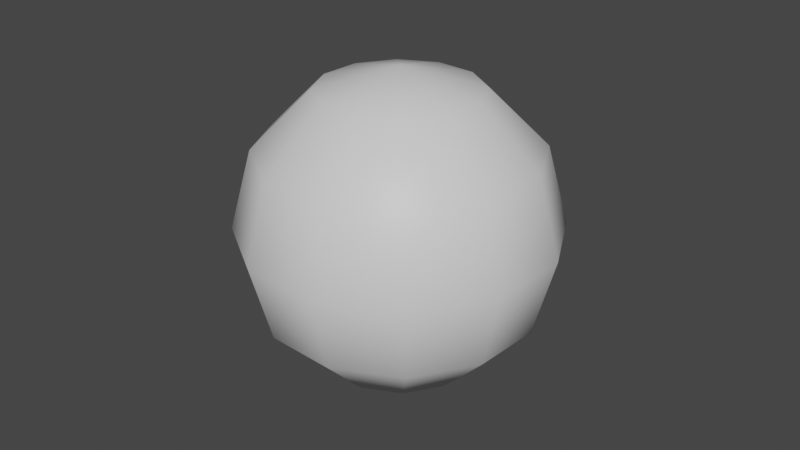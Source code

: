 # Source: collectible_help.blend  (saved by Blender 5.0.118; exported with 4.5.12 LTS)
import bpy
from mathutils import Matrix  # noqa: F401  (used for matrix-valued properties, if any)

bpy.ops.wm.read_factory_settings(use_empty=True)
scene = bpy.context.scene
scene.name = 'Scene'

# ---- materials (node trees are filled in below, after node groups)
mat_outline = bpy.data.materials.new('Outline')
mat_outline.alpha_threshold = 0.0
mat_outline.use_backface_culling = True
mat_outline.use_backface_culling_lightprobe_volume = False
mat_outline.use_transparent_shadow = False
mat_outline.roughness = 0.5
mat_outline.line_color = (0.0, 0.0, 0.0, 1.0)
mat_base = bpy.data.materials.new('Base')
mat_base.alpha_threshold = 0.0
mat_base.use_backface_culling = True
mat_base.use_backface_culling_lightprobe_volume = False
mat_base.use_transparent_shadow = False
mat_base.roughness = 0.5
mat_base.line_color = (0.0, 0.0, 0.0, 1.0)
mat_collectible = bpy.data.materials.new('Collectible')
mat_collectible.alpha_threshold = 0.0
mat_collectible.use_backface_culling = True
mat_collectible.use_backface_culling_lightprobe_volume = False
mat_collectible.use_transparent_shadow = False
mat_collectible.roughness = 0.5
mat_collectible.line_color = (0.0, 0.0, 0.0, 1.0)

# ---- material node trees
mat_outline.use_nodes = True; mat_outline.node_tree.nodes.clear()
_N = mat_outline.node_tree.nodes; _L = mat_outline.node_tree.links
n0 = _N.new('ShaderNodeOutputMaterial'); n0.name = 'Material Output'; n0.location = (300, 300)
n1 = _N.new('ShaderNodeBsdfPrincipled'); n1.name = 'Principled BSDF'; n1.location = (10, 300)
n1.distribution = 'GGX'
n1.subsurface_method = 'RANDOM_WALK_SKIN'
n1.inputs[0].default_value = (0.06681, 0.06681, 0.06681, 1.0)
n1.inputs[3].default_value = 1.45
n1.inputs[27].default_value = (0.0, 0.0, 0.0, 1.0)
n1.inputs[28].default_value = 1.0
_L.new(n1.outputs[0], n0.inputs[0])
n0.is_active_output = True
mat_base.use_nodes = True; mat_base.node_tree.nodes.clear()
_N = mat_base.node_tree.nodes; _L = mat_base.node_tree.links
n0 = _N.new('ShaderNodeOutputMaterial'); n0.name = 'Material Output'; n0.location = (300, 300)
n1 = _N.new('ShaderNodeBsdfPrincipled'); n1.name = 'Principled BSDF'; n1.location = (10, 300)
n1.distribution = 'GGX'
n1.subsurface_method = 'RANDOM_WALK_SKIN'
n1.inputs[0].default_value = (0.8, 0.8, 0.8, 1.0)
n1.inputs[3].default_value = 1.45
n1.inputs[27].default_value = (0.0, 0.0, 0.0, 1.0)
n1.inputs[28].default_value = 1.0
_L.new(n1.outputs[0], n0.inputs[0])
n0.is_active_output = True
mat_collectible.use_nodes = True; mat_collectible.node_tree.nodes.clear()
_N = mat_collectible.node_tree.nodes; _L = mat_collectible.node_tree.links
n0 = _N.new('ShaderNodeOutputMaterial'); n0.name = 'Material Output'; n0.location = (300, 300)
n1 = _N.new('ShaderNodeBsdfPrincipled'); n1.name = 'Principled BSDF'; n1.location = (10, 300)
n1.distribution = 'GGX'
n1.subsurface_method = 'RANDOM_WALK_SKIN'
n1.inputs[0].default_value = (0.8, 0.8, 0.8, 1.0)
n1.inputs[3].default_value = 1.45
n1.inputs[27].default_value = (0.0, 0.0, 0.0, 1.0)
n1.inputs[28].default_value = 1.0
_L.new(n1.outputs[0], n0.inputs[0])
n0.is_active_output = True

# ---- world
world_world = bpy.data.worlds.new('World'); scene.world = world_world
world_world.use_nodes = True; world_world.node_tree.nodes.clear()
_N = world_world.node_tree.nodes; _L = world_world.node_tree.links
n0 = _N.new('ShaderNodeOutputWorld'); n0.name = 'World Output'; n0.location = (300, 300)
n1 = _N.new('ShaderNodeBackground'); n1.name = 'Background'; n1.location = (10, 300)
n1.inputs[0].default_value = (0.05088, 0.05088, 0.05088, 1.0)
_L.new(n1.outputs[0], n0.inputs[0])
n0.is_active_output = True
world_world.color = (0.05088, 0.05088, 0.05088)
world_world.use_sun_shadow = False
world_world.sun_shadow_jitter_overblur = 0.0

# ---- meshes
me_sphere = bpy.data.meshes.new('Sphere')
me_sphere.from_pydata([(0.0, 0.866, 0.5), (0.0, 0.866, -0.5), (0.25, 0.433, 0.866), (0.433, 0.75, 0.5), (0.5, 0.866, 0.0), (0.433, 0.75, -0.5), (0.25, 0.433, -0.866), (0.433, 0.25, 0.866), (0.75, 0.433, 0.5), (0.866, 0.5, 0.0), (0.75, 0.433, -0.5), (0.433, 0.25, -0.866), (0.5, 0.0, 0.866), (0.866, -2.98e-08, 0.5), (1.0, 0.0, 0.0), (0.866, -2.98e-08, -0.5), (0.5, 0.0, -0.866), (0.433, -0.25, 0.866), (0.75, -0.433, 0.5), (0.866, -0.5, 0.0), (0.75, -0.433, -0.5), (0.433, -0.25, -0.866), (0.25, -0.433, 0.866), (0.433, -0.75, 0.5), (0.5, -0.866, 0.0), (0.433, -0.75, -0.5), (0.25, -0.433, -0.866), (0.0, -0.5, 0.866), (-8.941e-08, -0.866, 0.5), (0.0, -1.0, 0.0), (-8.941e-08, -0.866, -0.5), (0.0, -0.5, -0.866), (0.0, 0.0, 1.0), (-0.25, -0.433, 0.866), (-0.433, -0.75, 0.5), (-0.5, -0.866, 0.0), (-0.433, -0.75, -0.5), (-0.25, -0.433, -0.866), (0.0, 0.0, -1.0), (-0.433, -0.25, 0.866), (-0.75, -0.433, 0.5), (-0.866, -0.5, 0.0), (-0.75, -0.433, -0.5), (-0.433, -0.25, -0.866), (-0.5, 0.0, 0.866), (-0.866, 8.941e-08, 0.5), (-1.0, 0.0, 0.0), (-0.866, 8.941e-08, -0.5), (-0.5, 0.0, -0.866), (-0.433, 0.25, 0.866), (-0.75, 0.433, 0.5), (-0.866, 0.5, 0.0), (-0.75, 0.433, -0.5), (-0.433, 0.25, -0.866), (-0.25, 0.433, 0.866), (-0.433, 0.75, 0.5), (-0.5, 0.866, 0.0), (-0.433, 0.75, -0.5), (-0.25, 0.433, -0.866), (0.0, 0.5, 0.866), (0.0, 1.0, 0.0), (0.0, 0.5, -0.866)], [], [(38, 6, 61), (1, 5, 4, 60), (0, 3, 2, 59), (61, 6, 5, 1), (60, 4, 3, 0), (59, 2, 32), (5, 10, 9, 4), (3, 8, 7, 2), (6, 11, 10, 5), (4, 9, 8, 3), (2, 7, 32), (38, 11, 6), (8, 13, 12, 7), (11, 16, 15, 10), (9, 14, 13, 8), (7, 12, 32), (38, 16, 11), (10, 15, 14, 9), (16, 21, 20, 15), (14, 19, 18, 13), (12, 17, 32), (38, 21, 16), (15, 20, 19, 14), (13, 18, 17, 12), (21, 26, 25, 20), (19, 24, 23, 18), (17, 22, 32), (38, 26, 21), (20, 25, 24, 19), (18, 23, 22, 17), (26, 31, 30, 25), (24, 29, 28, 23), (22, 27, 32), (38, 31, 26), (25, 30, 29, 24), (23, 28, 27, 22), (31, 37, 36, 30), (29, 35, 34, 28), (27, 33, 32), (38, 37, 31), (30, 36, 35, 29), (28, 34, 33, 27), (35, 41, 40, 34), (33, 39, 32), (38, 43, 37), (36, 42, 41, 35), (34, 40, 39, 33), (37, 43, 42, 36), (39, 44, 32), (38, 48, 43), (42, 47, 46, 41), (40, 45, 44, 39), (43, 48, 47, 42), (41, 46, 45, 40), (38, 53, 48), (47, 52, 51, 46), (45, 50, 49, 44), (48, 53, 52, 47), (46, 51, 50, 45), (44, 49, 32), (38, 58, 53), (52, 57, 56, 51), (50, 55, 54, 49), (53, 58, 57, 52), (51, 56, 55, 50), (49, 54, 32), (38, 61, 58), (57, 1, 60, 56), (55, 0, 59, 54), (58, 61, 1, 57), (56, 60, 0, 55), (54, 59, 32)])
me_sphere.polygons.foreach_set('use_smooth', [True] * 72)
_uv = me_sphere.uv_layers.new(name='UVMap')
_uv.uv.foreach_set('vector', [0.7083, 0.0, 0.6667, 0.1667, 0.75, 0.1667, 0.75, 0.3333, 0.6667, 0.3333, 0.6667, 0.5, 0.75, 0.5, 0.75, 0.6667, 0.6667, 0.6667, 0.6667, 0.8333, 0.75, 0.8333, 0.75, 0.1667, 0.6667, 0.1667, 0.6667, 0.3333, 0.75, 0.3333, 0.75, 0.5, 0.6667, 0.5, 0.6667, 0.6667, 0.75, 0.6667, 0.75, 0.8333, 0.6667, 0.8333, 0.7083, 1.0, 0.6667, 0.3333, 0.5833, 0.3333, 0.5833, 0.5, 0.6667, 0.5, 0.6667, 0.6667, 0.5833, 0.6667, 0.5833, 0.8333, 0.6667, 0.8333, 0.6667, 0.1667, 0.5833, 0.1667, 0.5833, 0.3333, 0.6667, 0.3333, 0.6667, 0.5, 0.5833, 0.5, 0.5833, 0.6667, 0.6667, 0.6667, 0.6667, 0.8333, 0.5833, 0.8333, 0.625, 1.0, 0.625, 0.0, 0.5833, 0.1667, 0.6667, 0.1667, 0.5833, 0.6667, 0.5, 0.6667, 0.5, 0.8333, 0.5833, 0.8333, 0.5833, 0.1667, 0.5, 0.1667, 0.5, 0.3333, 0.5833, 0.3333, 0.5833, 0.5, 0.5, 0.5, 0.5, 0.6667, 0.5833, 0.6667, 0.5833, 0.8333, 0.5, 0.8333, 0.5417, 1.0, 0.5417, 0.0, 0.5, 0.1667, 0.5833, 0.1667, 0.5833, 0.3333, 0.5, 0.3333, 0.5, 0.5, 0.5833, 0.5, 0.5, 0.1667, 0.4167, 0.1667, 0.4167, 0.3333, 0.5, 0.3333, 0.5, 0.5, 0.4167, 0.5, 0.4167, 0.6667, 0.5, 0.6667, 0.5, 0.8333, 0.4167, 0.8333, 0.4583, 1.0, 0.4583, 0.0, 0.4167, 0.1667, 0.5, 0.1667, 0.5, 0.3333, 0.4167, 0.3333, 0.4167, 0.5, 0.5, 0.5, 0.5, 0.6667, 0.4167, 0.6667, 0.4167, 0.8333, 0.5, 0.8333, 0.4167, 0.1667, 0.3333, 0.1667, 0.3333, 0.3333, 0.4167, 0.3333, 0.4167, 0.5, 0.3333, 0.5, 0.3333, 0.6667, 0.4167, 0.6667, 0.4167, 0.8333, 0.3333, 0.8333, 0.375, 1.0, 0.375, 0.0, 0.3333, 0.1667, 0.4167, 0.1667, 0.4167, 0.3333, 0.3333, 0.3333, 0.3333, 0.5, 0.4167, 0.5, 0.4167, 0.6667, 0.3333, 0.6667, 0.3333, 0.8333, 0.4167, 0.8333, 0.3333, 0.1667, 0.25, 0.1667, 0.25, 0.3333, 0.3333, 0.3333, 0.3333, 0.5, 0.25, 0.5, 0.25, 0.6667, 0.3333, 0.6667, 0.3333, 0.8333, 0.25, 0.8333, 0.2917, 1.0, 0.2917, 0.0, 0.25, 0.1667, 0.3333, 0.1667, 0.3333, 0.3333, 0.25, 0.3333, 0.25, 0.5, 0.3333, 0.5, 0.3333, 0.6667, 0.25, 0.6667, 0.25, 0.8333, 0.3333, 0.8333, 0.25, 0.1667, 0.1667, 0.1667, 0.1667, 0.3333, 0.25, 0.3333, 0.25, 0.5, 0.1667, 0.5, 0.1667, 0.6667, 0.25, 0.6667, 0.25, 0.8333, 0.1667, 0.8333, 0.2083, 1.0, 0.2083, 0.0, 0.1667, 0.1667, 0.25, 0.1667, 0.25, 0.3333, 0.1667, 0.3333, 0.1667, 0.5, 0.25, 0.5, 0.25, 0.6667, 0.1667, 0.6667, 0.1667, 0.8333, 0.25, 0.8333, 0.1667, 0.5, 0.08333, 0.5, 0.08333, 0.6667, 0.1667, 0.6667, 0.1667, 0.8333, 0.08333, 0.8333, 0.125, 1.0, 0.125, 0.0, 0.08333, 0.1667, 0.1667, 0.1667, 0.1667, 0.3333, 0.08333, 0.3333, 0.08333, 0.5, 0.1667, 0.5, 0.1667, 0.6667, 0.08333, 0.6667, 0.08333, 0.8333, 0.1667, 0.8333, 0.1667, 0.1667, 0.08333, 0.1667, 0.08333, 0.3333, 0.1667, 0.3333, 0.08333, 0.8333, 0.0, 0.8333, 0.04167, 1.0, 0.04167, 0.0, 0.0, 0.1667, 0.08333, 0.1667, 0.08333, 0.3333, 0.0, 0.3333, 0.0, 0.5, 0.08333, 0.5, 0.08333, 0.6667, 0.0, 0.6667, 0.0, 0.8333, 0.08333, 0.8333, 0.08333, 0.1667, 0.0, 0.1667, 0.0, 0.3333, 0.08333, 0.3333, 0.08333, 0.5, 0.0, 0.5, 0.0, 0.6667, 0.08333, 0.6667, 0.9583, 0.0, 0.9167, 0.1667, 1.0, 0.1667, 1.0, 0.3333, 0.9167, 0.3333, 0.9167, 0.5, 1.0, 0.5, 1.0, 0.6667, 0.9167, 0.6667, 0.9167, 0.8333, 1.0, 0.8333, 1.0, 0.1667, 0.9167, 0.1667, 0.9167, 0.3333, 1.0, 0.3333, 1.0, 0.5, 0.9167, 0.5, 0.9167, 0.6667, 1.0, 0.6667, 1.0, 0.8333, 0.9167, 0.8333, 0.9583, 1.0, 0.875, 0.0, 0.8333, 0.1667, 0.9167, 0.1667, 0.9167, 0.3333, 0.8333, 0.3333, 0.8333, 0.5, 0.9167, 0.5, 0.9167, 0.6667, 0.8333, 0.6667, 0.8333, 0.8333, 0.9167, 0.8333, 0.9167, 0.1667, 0.8333, 0.1667, 0.8333, 0.3333, 0.9167, 0.3333, 0.9167, 0.5, 0.8333, 0.5, 0.8333, 0.6667, 0.9167, 0.6667, 0.9167, 0.8333, 0.8333, 0.8333, 0.875, 1.0, 0.7917, 0.0, 0.75, 0.1667, 0.8333, 0.1667, 0.8333, 0.3333, 0.75, 0.3333, 0.75, 0.5, 0.8333, 0.5, 0.8333, 0.6667, 0.75, 0.6667, 0.75, 0.8333, 0.8333, 0.8333, 0.8333, 0.1667, 0.75, 0.1667, 0.75, 0.3333, 0.8333, 0.3333, 0.8333, 0.5, 0.75, 0.5, 0.75, 0.6667, 0.8333, 0.6667, 0.8333, 0.8333, 0.75, 0.8333, 0.7917, 1.0])
me_sphere.materials.append(mat_outline)
me_sphere.update()
me_sphere_001 = bpy.data.meshes.new('Sphere.001')
me_sphere_001.from_pydata([(0.0, 0.866, 0.5), (0.0, 0.866, -0.5), (0.25, 0.433, 0.866), (0.433, 0.75, 0.5), (0.5, 0.866, 0.0), (0.433, 0.75, -0.5), (0.25, 0.433, -0.866), (0.433, 0.25, 0.866), (0.75, 0.433, 0.5), (0.866, 0.5, 0.0), (0.75, 0.433, -0.5), (0.433, 0.25, -0.866), (0.5, 0.0, 0.866), (0.866, -2.98e-08, 0.5), (1.0, 0.0, 0.0), (0.866, -2.98e-08, -0.5), (0.5, 0.0, -0.866), (0.433, -0.25, 0.866), (0.75, -0.433, 0.5), (0.866, -0.5, 0.0), (0.75, -0.433, -0.5), (0.433, -0.25, -0.866), (0.25, -0.433, 0.866), (0.433, -0.75, 0.5), (0.5, -0.866, 0.0), (0.433, -0.75, -0.5), (0.25, -0.433, -0.866), (0.0, -0.5, 0.866), (-8.941e-08, -0.866, 0.5), (0.0, -1.0, 0.0), (-8.941e-08, -0.866, -0.5), (0.0, -0.5, -0.866), (0.0, 0.0, 1.0), (-0.25, -0.433, 0.866), (-0.433, -0.75, 0.5), (-0.5, -0.866, 0.0), (-0.433, -0.75, -0.5), (-0.25, -0.433, -0.866), (0.0, 0.0, -1.0), (-0.433, -0.25, 0.866), (-0.75, -0.433, 0.5), (-0.866, -0.5, 0.0), (-0.75, -0.433, -0.5), (-0.433, -0.25, -0.866), (-0.5, 0.0, 0.866), (-0.866, 8.941e-08, 0.5), (-1.0, 0.0, 0.0), (-0.866, 8.941e-08, -0.5), (-0.5, 0.0, -0.866), (-0.433, 0.25, 0.866), (-0.75, 0.433, 0.5), (-0.866, 0.5, 0.0), (-0.75, 0.433, -0.5), (-0.433, 0.25, -0.866), (-0.25, 0.433, 0.866), (-0.433, 0.75, 0.5), (-0.5, 0.866, 0.0), (-0.433, 0.75, -0.5), (-0.25, 0.433, -0.866), (0.0, 0.5, 0.866), (0.0, 1.0, 0.0), (0.0, 0.5, -0.866)], [], [(38, 6, 61), (1, 5, 4, 60), (0, 3, 2, 59), (61, 6, 5, 1), (60, 4, 3, 0), (59, 2, 32), (5, 10, 9, 4), (3, 8, 7, 2), (6, 11, 10, 5), (4, 9, 8, 3), (2, 7, 32), (38, 11, 6), (8, 13, 12, 7), (11, 16, 15, 10), (9, 14, 13, 8), (7, 12, 32), (38, 16, 11), (10, 15, 14, 9), (16, 21, 20, 15), (14, 19, 18, 13), (12, 17, 32), (38, 21, 16), (15, 20, 19, 14), (13, 18, 17, 12), (21, 26, 25, 20), (19, 24, 23, 18), (17, 22, 32), (38, 26, 21), (20, 25, 24, 19), (18, 23, 22, 17), (26, 31, 30, 25), (24, 29, 28, 23), (22, 27, 32), (38, 31, 26), (25, 30, 29, 24), (23, 28, 27, 22), (31, 37, 36, 30), (29, 35, 34, 28), (27, 33, 32), (38, 37, 31), (30, 36, 35, 29), (28, 34, 33, 27), (35, 41, 40, 34), (33, 39, 32), (38, 43, 37), (36, 42, 41, 35), (34, 40, 39, 33), (37, 43, 42, 36), (39, 44, 32), (38, 48, 43), (42, 47, 46, 41), (40, 45, 44, 39), (43, 48, 47, 42), (41, 46, 45, 40), (38, 53, 48), (47, 52, 51, 46), (45, 50, 49, 44), (48, 53, 52, 47), (46, 51, 50, 45), (44, 49, 32), (38, 58, 53), (52, 57, 56, 51), (50, 55, 54, 49), (53, 58, 57, 52), (51, 56, 55, 50), (49, 54, 32), (38, 61, 58), (57, 1, 60, 56), (55, 0, 59, 54), (58, 61, 1, 57), (56, 60, 0, 55), (54, 59, 32)])
me_sphere_001.polygons.foreach_set('use_smooth', [True] * 72)
_uv = me_sphere_001.uv_layers.new(name='UVMap')
_uv.uv.foreach_set('vector', [0.7083, 0.0, 0.6667, 0.1667, 0.75, 0.1667, 0.75, 0.3333, 0.6667, 0.3333, 0.6667, 0.5, 0.75, 0.5, 0.75, 0.6667, 0.6667, 0.6667, 0.6667, 0.8333, 0.75, 0.8333, 0.75, 0.1667, 0.6667, 0.1667, 0.6667, 0.3333, 0.75, 0.3333, 0.75, 0.5, 0.6667, 0.5, 0.6667, 0.6667, 0.75, 0.6667, 0.75, 0.8333, 0.6667, 0.8333, 0.7083, 1.0, 0.6667, 0.3333, 0.5833, 0.3333, 0.5833, 0.5, 0.6667, 0.5, 0.6667, 0.6667, 0.5833, 0.6667, 0.5833, 0.8333, 0.6667, 0.8333, 0.6667, 0.1667, 0.5833, 0.1667, 0.5833, 0.3333, 0.6667, 0.3333, 0.6667, 0.5, 0.5833, 0.5, 0.5833, 0.6667, 0.6667, 0.6667, 0.6667, 0.8333, 0.5833, 0.8333, 0.625, 1.0, 0.625, 0.0, 0.5833, 0.1667, 0.6667, 0.1667, 0.5833, 0.6667, 0.5, 0.6667, 0.5, 0.8333, 0.5833, 0.8333, 0.5833, 0.1667, 0.5, 0.1667, 0.5, 0.3333, 0.5833, 0.3333, 0.5833, 0.5, 0.5, 0.5, 0.5, 0.6667, 0.5833, 0.6667, 0.5833, 0.8333, 0.5, 0.8333, 0.5417, 1.0, 0.5417, 0.0, 0.5, 0.1667, 0.5833, 0.1667, 0.5833, 0.3333, 0.5, 0.3333, 0.5, 0.5, 0.5833, 0.5, 0.5, 0.1667, 0.4167, 0.1667, 0.4167, 0.3333, 0.5, 0.3333, 0.5, 0.5, 0.4167, 0.5, 0.4167, 0.6667, 0.5, 0.6667, 0.5, 0.8333, 0.4167, 0.8333, 0.4583, 1.0, 0.4583, 0.0, 0.4167, 0.1667, 0.5, 0.1667, 0.5, 0.3333, 0.4167, 0.3333, 0.4167, 0.5, 0.5, 0.5, 0.5, 0.6667, 0.4167, 0.6667, 0.4167, 0.8333, 0.5, 0.8333, 0.4167, 0.1667, 0.3333, 0.1667, 0.3333, 0.3333, 0.4167, 0.3333, 0.4167, 0.5, 0.3333, 0.5, 0.3333, 0.6667, 0.4167, 0.6667, 0.4167, 0.8333, 0.3333, 0.8333, 0.375, 1.0, 0.375, 0.0, 0.3333, 0.1667, 0.4167, 0.1667, 0.4167, 0.3333, 0.3333, 0.3333, 0.3333, 0.5, 0.4167, 0.5, 0.4167, 0.6667, 0.3333, 0.6667, 0.3333, 0.8333, 0.4167, 0.8333, 0.3333, 0.1667, 0.25, 0.1667, 0.25, 0.3333, 0.3333, 0.3333, 0.3333, 0.5, 0.25, 0.5, 0.25, 0.6667, 0.3333, 0.6667, 0.3333, 0.8333, 0.25, 0.8333, 0.2917, 1.0, 0.2917, 0.0, 0.25, 0.1667, 0.3333, 0.1667, 0.3333, 0.3333, 0.25, 0.3333, 0.25, 0.5, 0.3333, 0.5, 0.3333, 0.6667, 0.25, 0.6667, 0.25, 0.8333, 0.3333, 0.8333, 0.25, 0.1667, 0.1667, 0.1667, 0.1667, 0.3333, 0.25, 0.3333, 0.25, 0.5, 0.1667, 0.5, 0.1667, 0.6667, 0.25, 0.6667, 0.25, 0.8333, 0.1667, 0.8333, 0.2083, 1.0, 0.2083, 0.0, 0.1667, 0.1667, 0.25, 0.1667, 0.25, 0.3333, 0.1667, 0.3333, 0.1667, 0.5, 0.25, 0.5, 0.25, 0.6667, 0.1667, 0.6667, 0.1667, 0.8333, 0.25, 0.8333, 0.1667, 0.5, 0.08333, 0.5, 0.08333, 0.6667, 0.1667, 0.6667, 0.1667, 0.8333, 0.08333, 0.8333, 0.125, 1.0, 0.125, 0.0, 0.08333, 0.1667, 0.1667, 0.1667, 0.1667, 0.3333, 0.08333, 0.3333, 0.08333, 0.5, 0.1667, 0.5, 0.1667, 0.6667, 0.08333, 0.6667, 0.08333, 0.8333, 0.1667, 0.8333, 0.1667, 0.1667, 0.08333, 0.1667, 0.08333, 0.3333, 0.1667, 0.3333, 0.08333, 0.8333, 0.0, 0.8333, 0.04167, 1.0, 0.04167, 0.0, 0.0, 0.1667, 0.08333, 0.1667, 0.08333, 0.3333, 0.0, 0.3333, 0.0, 0.5, 0.08333, 0.5, 0.08333, 0.6667, 0.0, 0.6667, 0.0, 0.8333, 0.08333, 0.8333, 0.08333, 0.1667, 0.0, 0.1667, 0.0, 0.3333, 0.08333, 0.3333, 0.08333, 0.5, 0.0, 0.5, 0.0, 0.6667, 0.08333, 0.6667, 0.9583, 0.0, 0.9167, 0.1667, 1.0, 0.1667, 1.0, 0.3333, 0.9167, 0.3333, 0.9167, 0.5, 1.0, 0.5, 1.0, 0.6667, 0.9167, 0.6667, 0.9167, 0.8333, 1.0, 0.8333, 1.0, 0.1667, 0.9167, 0.1667, 0.9167, 0.3333, 1.0, 0.3333, 1.0, 0.5, 0.9167, 0.5, 0.9167, 0.6667, 1.0, 0.6667, 1.0, 0.8333, 0.9167, 0.8333, 0.9583, 1.0, 0.875, 0.0, 0.8333, 0.1667, 0.9167, 0.1667, 0.9167, 0.3333, 0.8333, 0.3333, 0.8333, 0.5, 0.9167, 0.5, 0.9167, 0.6667, 0.8333, 0.6667, 0.8333, 0.8333, 0.9167, 0.8333, 0.9167, 0.1667, 0.8333, 0.1667, 0.8333, 0.3333, 0.9167, 0.3333, 0.9167, 0.5, 0.8333, 0.5, 0.8333, 0.6667, 0.9167, 0.6667, 0.9167, 0.8333, 0.8333, 0.8333, 0.875, 1.0, 0.7917, 0.0, 0.75, 0.1667, 0.8333, 0.1667, 0.8333, 0.3333, 0.75, 0.3333, 0.75, 0.5, 0.8333, 0.5, 0.8333, 0.6667, 0.75, 0.6667, 0.75, 0.8333, 0.8333, 0.8333, 0.8333, 0.1667, 0.75, 0.1667, 0.75, 0.3333, 0.8333, 0.3333, 0.8333, 0.5, 0.75, 0.5, 0.75, 0.6667, 0.8333, 0.6667, 0.8333, 0.8333, 0.75, 0.8333, 0.7917, 1.0])
me_sphere_001.materials.append(mat_base)
me_sphere_001.update()
me_text = bpy.data.meshes.new('Text')
me_text.from_pydata([(0.1098, -0.09096, 0.1), (-0.1098, -0.09096, 0.1), (-0.1098, 0.1287, 0.1), (0.0, 0.1287, 0.1), (0.0, 0.2386, 0.1), (0.1098, 0.2386, 0.1), (0.1098, 0.5681, 0.1), (0.0, 0.5681, 0.1), (-0.1098, 0.5681, 0.1), (-0.1098, 0.3484, 0.1), (-0.3295, 0.3484, 0.1), (-0.3295, 0.5681, 0.1), (-0.2197, 0.5681, 0.1), (-0.2197, 0.6779, 0.1), (0.2197, 0.6779, 0.1), (0.2197, 0.5681, 0.1), (0.3295, 0.5681, 0.1), (0.3295, 0.2386, 0.1), (0.2197, 0.2386, 0.1), (0.2197, 0.1287, 0.1), (0.1098, 0.1287, 0.1), (0.1098, -0.4205, 0.1), (-0.1098, -0.4205, 0.1), (-0.1098, -0.2008, 0.1), (0.1098, -0.2008, 0.1), (0.1098, -0.09096, -0.1), (-0.1098, -0.09096, -0.1), (-0.1098, 0.1287, -0.1), (0.0, 0.1287, -0.1), (0.0, 0.2386, -0.1), (0.1098, 0.2386, -0.1), (0.1098, 0.5681, -0.1), (0.0, 0.5681, -0.1), (-0.1098, 0.5681, -0.1), (-0.1098, 0.3484, -0.1), (-0.3295, 0.3484, -0.1), (-0.3295, 0.5681, -0.1), (-0.2197, 0.5681, -0.1), (-0.2197, 0.6779, -0.1), (0.2197, 0.6779, -0.1), (0.2197, 0.5681, -0.1), (0.3295, 0.5681, -0.1), (0.3295, 0.2386, -0.1), (0.2197, 0.2386, -0.1), (0.2197, 0.1287, -0.1), (0.1098, 0.1287, -0.1), (0.1098, -0.4205, -0.1), (-0.1098, -0.4205, -0.1), (-0.1098, -0.2008, -0.1), (0.1098, -0.2008, -0.1), (0.1098, -0.4205, -0.1), (0.1098, -0.4205, 0.1), (-0.1098, -0.4205, -0.1), (-0.1098, -0.4205, 0.1), (-0.1098, -0.2008, -0.1), (-0.1098, -0.2008, 0.1), (0.1098, -0.2008, -0.1), (0.1098, -0.2008, 0.1), (0.1098, -0.09096, -0.1), (0.1098, -0.09096, 0.1), (-0.1098, -0.09096, -0.1), (-0.1098, -0.09096, 0.1), (-0.1098, 0.1287, -0.1), (-0.1098, 0.1287, 0.1), (0.0, 0.1287, -0.1), (0.0, 0.1287, 0.1), (0.0, 0.2386, -0.1), (0.0, 0.2386, 0.1), (0.1098, 0.2386, -0.1), (0.1098, 0.2386, 0.1), (0.1098, 0.5681, -0.1), (0.1098, 0.5681, 0.1), (-0.1098, 0.5681, -0.1), (-0.1098, 0.5681, 0.1), (-0.1098, 0.3484, -0.1), (-0.1098, 0.3484, 0.1), (-0.3295, 0.3484, -0.1), (-0.3295, 0.3484, 0.1), (-0.3295, 0.5681, -0.1), (-0.3295, 0.5681, 0.1), (-0.2197, 0.5681, -0.1), (-0.2197, 0.5681, 0.1), (-0.2197, 0.6779, -0.1), (-0.2197, 0.6779, 0.1), (0.2197, 0.6779, -0.1), (0.2197, 0.6779, 0.1), (0.2197, 0.5681, -0.1), (0.2197, 0.5681, 0.1), (0.3295, 0.5681, -0.1), (0.3295, 0.5681, 0.1), (0.3295, 0.2386, -0.1), (0.3295, 0.2386, 0.1), (0.2197, 0.2386, -0.1), (0.2197, 0.2386, 0.1), (0.2197, 0.1287, -0.1), (0.2197, 0.1287, 0.1), (0.1098, 0.1287, -0.1), (0.1098, 0.1287, 0.1)], [], [(21, 23, 22), (13, 15, 14), (30, 31, 40), (8, 15, 12), (7, 15, 8), (6, 15, 7), (55, 52, 53), (3, 1, 0), (79, 76, 77), (15, 5, 17), (85, 82, 83), (18, 17, 5), (12, 10, 9), (20, 19, 3), (46, 48, 49), (63, 60, 61), (39, 37, 38), (71, 68, 69), (33, 37, 40), (35, 36, 37), (32, 33, 40), (31, 32, 40), (77, 74, 75), (61, 58, 59), (28, 29, 30), (43, 30, 42), (51, 56, 57), (45, 28, 44), (53, 50, 51), (28, 45, 25), (57, 54, 55), (19, 18, 5), (65, 62, 63), (67, 64, 65), (69, 66, 67), (75, 72, 73), (81, 78, 79), (83, 80, 81), (73, 70, 71), (87, 84, 85), (89, 86, 87), (91, 88, 89), (93, 90, 91), (95, 92, 93), (97, 94, 95), (59, 96, 97), (21, 24, 23), (13, 12, 15), (40, 41, 42), (42, 30, 40), (55, 54, 52), (0, 20, 3), (3, 2, 1), (79, 78, 76), (17, 16, 15), (15, 6, 5), (85, 84, 82), (9, 8, 12), (12, 11, 10), (46, 47, 48), (63, 62, 60), (39, 40, 37), (71, 70, 68), (37, 33, 34), (34, 35, 37), (77, 76, 74), (61, 60, 58), (30, 43, 44), (44, 28, 30), (51, 50, 56), (53, 52, 50), (25, 26, 28), (26, 27, 28), (57, 56, 54), (4, 3, 5), (3, 19, 5), (65, 64, 62), (67, 66, 64), (69, 68, 66), (75, 74, 72), (81, 80, 78), (83, 82, 80), (73, 72, 70), (87, 86, 84), (89, 88, 86), (91, 90, 88), (93, 92, 90), (95, 94, 92), (97, 96, 94), (59, 58, 96)])
_uv = me_text.uv_layers.new(name='UVMap')
_uv.uv.foreach_set('vector', [0.8293, 0.0, 0.9268, 0.0, 0.878, 0.0, 0.4878, 0.0, 0.6098, 0.0, 0.5854, 0.0, 0.1707, 0.0, 0.2439, 0.0, 0.6098, 0.0, 0.2927, 0.0, 0.6098, 0.0, 0.4634, 0.0, 0.2683, 0.0, 0.6098, 0.0, 0.2927, 0.0, 0.2439, 0.0, 0.6098, 0.0, 0.2683, 0.0, 0.5, 1.0, 0.25, 0.0, 0.25, 1.0, 0.122, 0.0, 0.04878, 0.0, 0.0, 0.0, 0.5294, 1.0, 0.4706, 0.0, 0.4706, 1.0, 0.6098, 0.0, 0.1707, 0.0, 0.7073, 0.0, 0.7059, 1.0, 0.5882, 0.0, 0.5882, 1.0, 0.7317, 0.0, 0.7073, 0.0, 0.1707, 0.0, 0.4634, 0.0, 0.3902, 0.0, 0.3415, 0.0, 0.7805, 0.0, 0.7561, 0.0, 0.122, 0.0, 0.8293, 0.0, 0.9268, 0.0, 0.9756, 0.0, 0.1176, 1.0, 0.05882, 0.0, 0.05882, 1.0, 0.5854, 0.0, 0.4634, 0.0, 0.4878, 0.0, 0.2941, 1.0, 0.2059, 0.0, 0.2059, 1.0, 0.2927, 0.0, 0.4634, 0.0, 0.6098, 0.0, 0.3902, 0.0, 0.439, 0.0, 0.4634, 0.0, 0.2683, 0.0, 0.2927, 0.0, 0.6098, 0.0, 0.2439, 0.0, 0.2683, 0.0, 0.6098, 0.0, 0.4706, 1.0, 0.4118, 0.0, 0.4118, 1.0, 0.05882, 1.0, 0.0, 0.0, 0.0, 1.0, 0.122, 0.0, 0.1463, 0.0, 0.1707, 0.0, 0.7317, 0.0, 0.1707, 0.0, 0.7073, 0.0, 1.0, 1.0, 0.75, 0.0, 0.75, 1.0, 0.7805, 0.0, 0.122, 0.0, 0.7561, 0.0, 0.25, 1.0, 0.0, 0.0, 0.0, 1.0, 0.122, 0.0, 0.7805, 0.0, 0.0, 0.0, 0.75, 1.0, 0.5, 0.0, 0.5, 1.0, 0.7561, 0.0, 0.7317, 0.0, 0.1707, 0.0, 0.1471, 1.0, 0.1176, 0.0, 0.1176, 1.0, 0.1765, 1.0, 0.1471, 0.0, 0.1471, 1.0, 0.2059, 1.0, 0.1765, 0.0, 0.1765, 1.0, 0.4118, 1.0, 0.3529, 0.0, 0.3529, 1.0, 0.5588, 1.0, 0.5294, 0.0, 0.5294, 1.0, 0.5882, 1.0, 0.5588, 0.0, 0.5588, 1.0, 0.3529, 1.0, 0.2941, 0.0, 0.2941, 1.0, 0.7353, 1.0, 0.7059, 0.0, 0.7059, 1.0, 0.7647, 1.0, 0.7353, 0.0, 0.7353, 1.0, 0.8529, 1.0, 0.7647, 0.0, 0.7647, 1.0, 0.8824, 1.0, 0.8529, 0.0, 0.8529, 1.0, 0.9118, 1.0, 0.8824, 0.0, 0.8824, 1.0, 0.9412, 1.0, 0.9118, 0.0, 0.9118, 1.0, 1.0, 1.0, 0.9412, 0.0, 0.9412, 1.0, 0.8293, 0.0, 0.9756, 0.0, 0.9268, 0.0, 0.4878, 0.0, 0.4634, 0.0, 0.6098, 0.0, 0.6098, 0.0, 0.6341, 0.0, 0.7073, 0.0, 0.7073, 0.0, 0.1707, 0.0, 0.6098, 0.0, 0.5, 1.0, 0.5, 0.0, 0.25, 0.0, 0.0, 0.0, 0.7805, 0.0, 0.122, 0.0, 0.122, 0.0, 0.09756, 0.0, 0.04878, 0.0, 0.5294, 1.0, 0.5294, 0.0, 0.4706, 0.0, 0.7073, 0.0, 0.6341, 0.0, 0.6098, 0.0, 0.6098, 0.0, 0.2439, 0.0, 0.1707, 0.0, 0.7059, 1.0, 0.7059, 0.0, 0.5882, 0.0, 0.3415, 0.0, 0.2927, 0.0, 0.4634, 0.0, 0.4634, 0.0, 0.439, 0.0, 0.3902, 0.0, 0.8293, 0.0, 0.878, 0.0, 0.9268, 0.0, 0.1176, 1.0, 0.1176, 0.0, 0.05882, 0.0, 0.5854, 0.0, 0.6098, 0.0, 0.4634, 0.0, 0.2941, 1.0, 0.2941, 0.0, 0.2059, 0.0, 0.4634, 0.0, 0.2927, 0.0, 0.3415, 0.0, 0.3415, 0.0, 0.3902, 0.0, 0.4634, 0.0, 0.4706, 1.0, 0.4706, 0.0, 0.4118, 0.0, 0.05882, 1.0, 0.05882, 0.0, 0.0, 0.0, 0.1707, 0.0, 0.7317, 0.0, 0.7561, 0.0, 0.7561, 0.0, 0.122, 0.0, 0.1707, 0.0, 1.0, 1.0, 1.0, 0.0, 0.75, 0.0, 0.25, 1.0, 0.25, 0.0, 0.0, 0.0, 0.0, 0.0, 0.04878, 0.0, 0.122, 0.0, 0.04878, 0.0, 0.09756, 0.0, 0.122, 0.0, 0.75, 1.0, 0.75, 0.0, 0.5, 0.0, 0.1463, 0.0, 0.122, 0.0, 0.1707, 0.0, 0.122, 0.0, 0.7561, 0.0, 0.1707, 0.0, 0.1471, 1.0, 0.1471, 0.0, 0.1176, 0.0, 0.1765, 1.0, 0.1765, 0.0, 0.1471, 0.0, 0.2059, 1.0, 0.2059, 0.0, 0.1765, 0.0, 0.4118, 1.0, 0.4118, 0.0, 0.3529, 0.0, 0.5588, 1.0, 0.5588, 0.0, 0.5294, 0.0, 0.5882, 1.0, 0.5882, 0.0, 0.5588, 0.0, 0.3529, 1.0, 0.3529, 0.0, 0.2941, 0.0, 0.7353, 1.0, 0.7353, 0.0, 0.7059, 0.0, 0.7647, 1.0, 0.7647, 0.0, 0.7353, 0.0, 0.8529, 1.0, 0.8529, 0.0, 0.7647, 0.0, 0.8824, 1.0, 0.8824, 0.0, 0.8529, 0.0, 0.9118, 1.0, 0.9118, 0.0, 0.8824, 0.0, 0.9412, 1.0, 0.9412, 0.0, 0.9118, 0.0, 1.0, 1.0, 1.0, 0.0, 0.9412, 0.0])
me_text.materials.append(mat_collectible)
me_text.auto_texspace = False
me_text.update()

# ---- objects
ob_base = bpy.data.objects.new('Base', me_sphere)
ob_outline = bpy.data.objects.new('Outline', me_sphere_001)
ob_text = bpy.data.objects.new('Text', me_text)

# ---- transforms, parenting, visibility, modifiers, constraints
ob_base.location = (0.0, 0.0, 0.0)
ob_outline.parent = ob_base
ob_outline.location = (0.0, 0.0, 0.0)
ob_outline.rotation_euler = (0.0, 0.0, 2.827)
ob_outline.scale = (1.1, 1.1, 1.1)
ob_text.location = (0.0, 0.0, -0.1)
ob_text.rotation_euler = (1.571, -0.0, 1.571)

# ---- collection membership
scene.collection.objects.link(ob_base)
scene.collection.objects.link(ob_outline)
scene.collection.objects.link(ob_text)

# ---- scene / render settings (as saved in the file)
scene.frame_start = 1; scene.frame_end = 120; scene.frame_set(55)
scene.render.engine = 'BLENDER_EEVEE_NEXT'
scene.render.bake_bias = 0.0
scene.render.bake_samples = 0
scene.cycles.sampling_pattern = 'TABULATED_SOBOL'
scene.view_settings.view_transform = 'Filmic'
bpy.context.view_layer.update()

# ---- added for rendering (the .blend has no active camera and no usable light): camera, sun
cam_auto = bpy.data.cameras.new('AutoCamera')
cam_auto.lens = 50.0
cam_auto.sensor_width = 36.0
cam_auto.clip_end = 1000.0
ob_auto_camera = bpy.data.objects.new('AutoCamera', cam_auto)
scene.collection.objects.link(ob_auto_camera)
ob_auto_camera.location = (4.15937, -4.99125, 3.3275)
ob_auto_camera.rotation_euler = (1.09748, -7.21219e-08, 0.694738)
scene.camera = ob_auto_camera
light_auto_sun = bpy.data.lights.new('AutoSun', 'SUN')
light_auto_sun.energy = 3.0
light_auto_sun.angle = 0.0523599
ob_auto_sun = bpy.data.objects.new('AutoSun', light_auto_sun)
scene.collection.objects.link(ob_auto_sun)
ob_auto_sun.rotation_euler = (0.872665, 0.174533, 0.523599)
bpy.context.view_layer.update()
